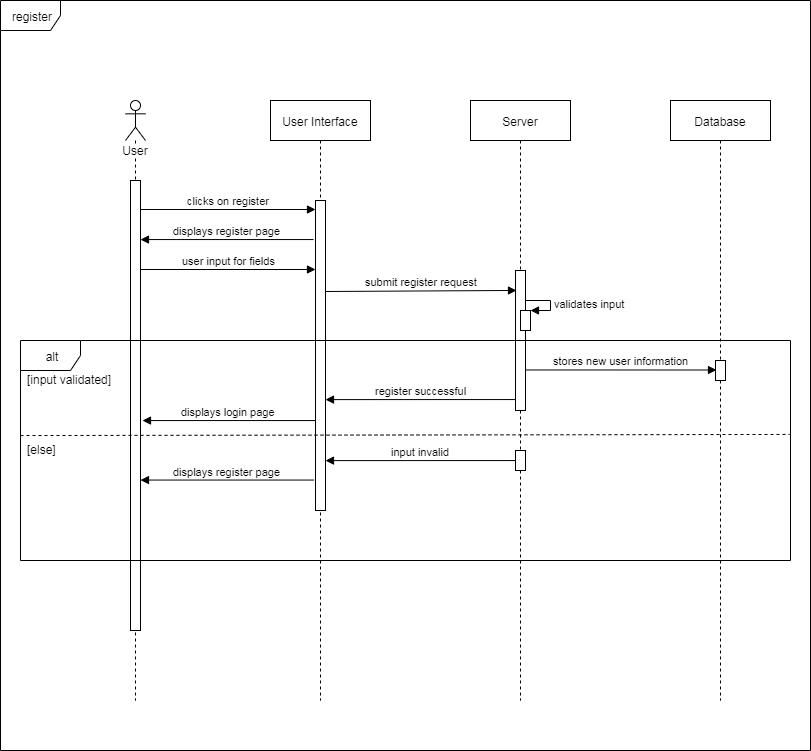

The diagram above was exported from draw.io. Its source (the exported page's mxGraphModel, read from the mxfile embedded in the PNG):
<mxGraphModel dx="1662" dy="713" grid="1" gridSize="10" guides="1" tooltips="1" connect="1" arrows="1" fold="1" page="1" pageScale="1" pageWidth="827" pageHeight="1169" math="0" shadow="0">
  <root>
    <mxCell id="0" />
    <mxCell id="1" parent="0" />
    <mxCell id="aeaTuu6fJMMcvKC9drHl-8" value="User Interface" style="shape=umlLifeline;perimeter=lifelinePerimeter;whiteSpace=wrap;html=1;container=1;collapsible=0;recursiveResize=0;outlineConnect=0;" parent="1" vertex="1">
      <mxGeometry x="280" y="120" width="100" height="600" as="geometry" />
    </mxCell>
    <mxCell id="aeaTuu6fJMMcvKC9drHl-17" value="" style="html=1;points=[];perimeter=orthogonalPerimeter;" parent="aeaTuu6fJMMcvKC9drHl-8" vertex="1">
      <mxGeometry x="45" y="100" width="10" height="310" as="geometry" />
    </mxCell>
    <mxCell id="aeaTuu6fJMMcvKC9drHl-10" value="Server" style="shape=umlLifeline;perimeter=lifelinePerimeter;whiteSpace=wrap;html=1;container=1;collapsible=0;recursiveResize=0;outlineConnect=0;" parent="1" vertex="1">
      <mxGeometry x="480" y="120" width="100" height="600" as="geometry" />
    </mxCell>
    <mxCell id="aeaTuu6fJMMcvKC9drHl-22" value="" style="html=1;points=[];perimeter=orthogonalPerimeter;" parent="aeaTuu6fJMMcvKC9drHl-10" vertex="1">
      <mxGeometry x="45" y="170" width="10" height="140" as="geometry" />
    </mxCell>
    <mxCell id="aeaTuu6fJMMcvKC9drHl-42" value="" style="html=1;points=[];perimeter=orthogonalPerimeter;" parent="aeaTuu6fJMMcvKC9drHl-10" vertex="1">
      <mxGeometry x="45" y="350" width="10" height="20" as="geometry" />
    </mxCell>
    <mxCell id="aeaTuu6fJMMcvKC9drHl-12" value="Database" style="shape=umlLifeline;perimeter=lifelinePerimeter;whiteSpace=wrap;html=1;container=1;collapsible=0;recursiveResize=0;outlineConnect=0;" parent="1" vertex="1">
      <mxGeometry x="680" y="120" width="100" height="600" as="geometry" />
    </mxCell>
    <mxCell id="aeaTuu6fJMMcvKC9drHl-30" value="" style="html=1;points=[];perimeter=orthogonalPerimeter;" parent="aeaTuu6fJMMcvKC9drHl-12" vertex="1">
      <mxGeometry x="45" y="260" width="10" height="20" as="geometry" />
    </mxCell>
    <mxCell id="aeaTuu6fJMMcvKC9drHl-16" value="clicks on register" style="html=1;verticalAlign=bottom;endArrow=block;" parent="1" edge="1">
      <mxGeometry width="80" relative="1" as="geometry">
        <mxPoint x="150" y="229" as="sourcePoint" />
        <mxPoint x="325" y="229" as="targetPoint" />
      </mxGeometry>
    </mxCell>
    <mxCell id="aeaTuu6fJMMcvKC9drHl-19" value="user input for fields" style="html=1;verticalAlign=bottom;endArrow=block;" parent="1" edge="1">
      <mxGeometry width="80" relative="1" as="geometry">
        <mxPoint x="150" y="289" as="sourcePoint" />
        <mxPoint x="325" y="289" as="targetPoint" />
      </mxGeometry>
    </mxCell>
    <mxCell id="aeaTuu6fJMMcvKC9drHl-20" value="displays register page" style="html=1;verticalAlign=bottom;endArrow=block;exitX=-0.2;exitY=0.345;exitDx=0;exitDy=0;exitPerimeter=0;" parent="1" edge="1">
      <mxGeometry width="80" relative="1" as="geometry">
        <mxPoint x="323" y="259.04999999999995" as="sourcePoint" />
        <mxPoint x="150" y="259.04999999999995" as="targetPoint" />
      </mxGeometry>
    </mxCell>
    <mxCell id="aeaTuu6fJMMcvKC9drHl-23" value="submit register request" style="html=1;verticalAlign=bottom;endArrow=block;entryX=0.1;entryY=0.158;entryDx=0;entryDy=0;entryPerimeter=0;" parent="1" edge="1">
      <mxGeometry width="80" relative="1" as="geometry">
        <mxPoint x="335" y="311" as="sourcePoint" />
        <mxPoint x="526" y="309.96000000000004" as="targetPoint" />
      </mxGeometry>
    </mxCell>
    <mxCell id="aeaTuu6fJMMcvKC9drHl-28" value="" style="group" parent="1" vertex="1" connectable="0">
      <mxGeometry x="530" y="320" width="30" height="30" as="geometry" />
    </mxCell>
    <mxCell id="aeaTuu6fJMMcvKC9drHl-24" value="" style="html=1;points=[];perimeter=orthogonalPerimeter;" parent="aeaTuu6fJMMcvKC9drHl-28" vertex="1">
      <mxGeometry y="10" width="10" height="20" as="geometry" />
    </mxCell>
    <mxCell id="aeaTuu6fJMMcvKC9drHl-25" value="validates input" style="edgeStyle=orthogonalEdgeStyle;html=1;align=left;spacingLeft=2;endArrow=block;rounded=0;entryX=1;entryY=0;" parent="aeaTuu6fJMMcvKC9drHl-28" target="aeaTuu6fJMMcvKC9drHl-24" edge="1">
      <mxGeometry relative="1" as="geometry">
        <mxPoint x="5" as="sourcePoint" />
        <Array as="points">
          <mxPoint x="30" />
        </Array>
      </mxGeometry>
    </mxCell>
    <mxCell id="aeaTuu6fJMMcvKC9drHl-33" value="stores new user information" style="html=1;verticalAlign=bottom;endArrow=block;exitX=1;exitY=0.883;exitDx=0;exitDy=0;exitPerimeter=0;entryX=0.1;entryY=0.575;entryDx=0;entryDy=0;entryPerimeter=0;" parent="1" edge="1">
      <mxGeometry width="80" relative="1" as="geometry">
        <mxPoint x="535" y="389.46000000000004" as="sourcePoint" />
        <mxPoint x="726" y="389.5" as="targetPoint" />
      </mxGeometry>
    </mxCell>
    <mxCell id="aeaTuu6fJMMcvKC9drHl-34" value="User" style="shape=umlLifeline;participant=umlActor;perimeter=lifelinePerimeter;whiteSpace=wrap;html=1;container=1;collapsible=0;recursiveResize=0;verticalAlign=top;spacingTop=36;labelBackgroundColor=#ffffff;outlineConnect=0;" parent="1" vertex="1">
      <mxGeometry x="135" y="120" width="20" height="600" as="geometry" />
    </mxCell>
    <mxCell id="aeaTuu6fJMMcvKC9drHl-35" value="" style="html=1;points=[];perimeter=orthogonalPerimeter;" parent="aeaTuu6fJMMcvKC9drHl-34" vertex="1">
      <mxGeometry x="5" y="80" width="10" height="450" as="geometry" />
    </mxCell>
    <mxCell id="aeaTuu6fJMMcvKC9drHl-40" value="register successful" style="html=1;verticalAlign=bottom;endArrow=block;exitX=-0.2;exitY=0.345;exitDx=0;exitDy=0;exitPerimeter=0;entryX=1;entryY=0.905;entryDx=0;entryDy=0;entryPerimeter=0;" parent="1" edge="1">
      <mxGeometry width="80" relative="1" as="geometry">
        <mxPoint x="525" y="419.04999999999995" as="sourcePoint" />
        <mxPoint x="335" y="419.0999999999999" as="targetPoint" />
      </mxGeometry>
    </mxCell>
    <mxCell id="aeaTuu6fJMMcvKC9drHl-41" value="displays login page" style="html=1;verticalAlign=bottom;endArrow=block;exitX=-0.2;exitY=0.345;exitDx=0;exitDy=0;exitPerimeter=0;" parent="1" edge="1">
      <mxGeometry width="80" relative="1" as="geometry">
        <mxPoint x="325" y="440.04999999999995" as="sourcePoint" />
        <mxPoint x="152" y="440.04999999999995" as="targetPoint" />
      </mxGeometry>
    </mxCell>
    <mxCell id="aeaTuu6fJMMcvKC9drHl-43" value="" style="endArrow=none;dashed=1;html=1;entryX=0.999;entryY=0.427;entryDx=0;entryDy=0;entryPerimeter=0;exitX=0;exitY=0.432;exitDx=0;exitDy=0;exitPerimeter=0;" parent="1" source="aeaTuu6fJMMcvKC9drHl-29" target="aeaTuu6fJMMcvKC9drHl-29" edge="1">
      <mxGeometry width="50" height="50" relative="1" as="geometry">
        <mxPoint x="70" y="500" as="sourcePoint" />
        <mxPoint x="120" y="450" as="targetPoint" />
      </mxGeometry>
    </mxCell>
    <mxCell id="aeaTuu6fJMMcvKC9drHl-46" value="[input validated]" style="text;html=1;resizable=0;points=[];autosize=1;align=left;verticalAlign=top;spacingTop=-4;" parent="1" vertex="1">
      <mxGeometry x="35" y="390" width="100" height="20" as="geometry" />
    </mxCell>
    <mxCell id="aeaTuu6fJMMcvKC9drHl-47" value="[else]" style="text;html=1;resizable=0;points=[];autosize=1;align=left;verticalAlign=top;spacingTop=-4;" parent="1" vertex="1">
      <mxGeometry x="35" y="460" width="40" height="20" as="geometry" />
    </mxCell>
    <mxCell id="aeaTuu6fJMMcvKC9drHl-48" value="input invalid" style="html=1;verticalAlign=bottom;endArrow=block;exitX=-0.2;exitY=0.345;exitDx=0;exitDy=0;exitPerimeter=0;entryX=1;entryY=0.905;entryDx=0;entryDy=0;entryPerimeter=0;" parent="1" edge="1">
      <mxGeometry width="80" relative="1" as="geometry">
        <mxPoint x="525" y="480.04999999999995" as="sourcePoint" />
        <mxPoint x="335" y="480.0999999999999" as="targetPoint" />
      </mxGeometry>
    </mxCell>
    <mxCell id="aeaTuu6fJMMcvKC9drHl-49" value="displays register page" style="html=1;verticalAlign=bottom;endArrow=block;exitX=-0.2;exitY=0.345;exitDx=0;exitDy=0;exitPerimeter=0;" parent="1" edge="1">
      <mxGeometry width="80" relative="1" as="geometry">
        <mxPoint x="323" y="499.54999999999995" as="sourcePoint" />
        <mxPoint x="150" y="499.54999999999995" as="targetPoint" />
      </mxGeometry>
    </mxCell>
    <mxCell id="aeaTuu6fJMMcvKC9drHl-29" value="alt" style="shape=umlFrame;whiteSpace=wrap;html=1;" parent="1" vertex="1">
      <mxGeometry x="30" y="360" width="770" height="220" as="geometry" />
    </mxCell>
    <mxCell id="aeaTuu6fJMMcvKC9drHl-51" value="register" style="shape=umlFrame;whiteSpace=wrap;html=1;" parent="1" vertex="1">
      <mxGeometry x="10" y="20" width="810" height="750" as="geometry" />
    </mxCell>
  </root>
</mxGraphModel>